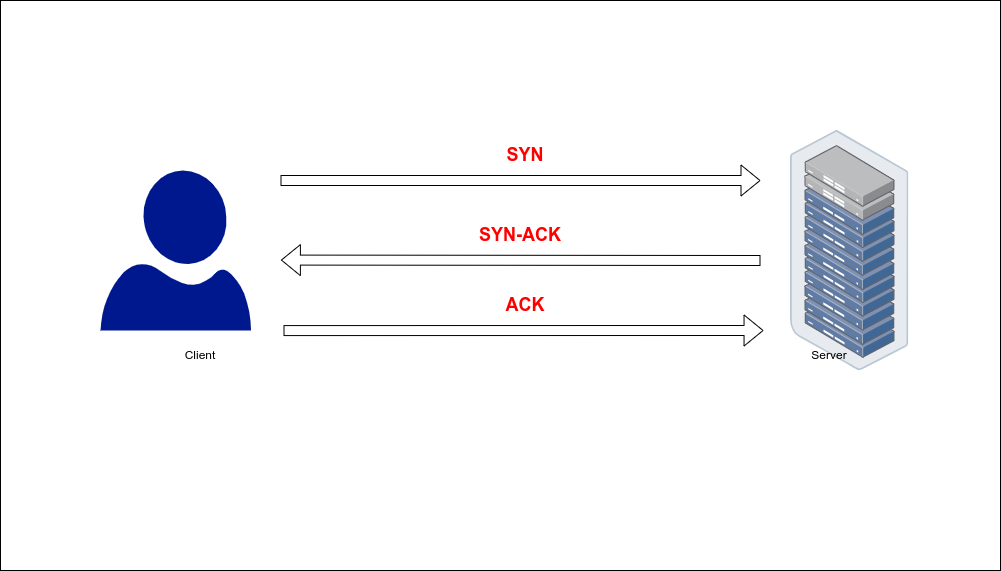

The diagram above was exported from draw.io. Its source (the exported page's mxGraphModel, read from the mxfile embedded in the PNG):
<mxGraphModel dx="2272" dy="680" grid="1" gridSize="10" guides="1" tooltips="1" connect="1" arrows="1" fold="1" page="1" pageScale="1" pageWidth="850" pageHeight="1100" math="0" shadow="0">
  <root>
    <mxCell id="0" />
    <mxCell id="1" parent="0" />
    <mxCell id="Lv6NoeAiETm-ohhMPsaC-1" value="" style="rounded=0;whiteSpace=wrap;html=1;" vertex="1" parent="1">
      <mxGeometry x="-360" y="140" width="1000" height="570" as="geometry" />
    </mxCell>
    <mxCell id="Lv6NoeAiETm-ohhMPsaC-2" value="" style="sketch=0;aspect=fixed;pointerEvents=1;shadow=0;dashed=0;html=1;strokeColor=none;labelPosition=center;verticalLabelPosition=bottom;verticalAlign=top;align=center;fillColor=#00188D;shape=mxgraph.azure.user" vertex="1" parent="1">
      <mxGeometry x="-260" y="310" width="150.4" height="160" as="geometry" />
    </mxCell>
    <mxCell id="Lv6NoeAiETm-ohhMPsaC-5" value="" style="points=[];aspect=fixed;html=1;align=center;shadow=0;dashed=0;image;image=img/lib/allied_telesis/storage/Datacenter_Server_Rack_ToR.svg;" vertex="1" parent="1">
      <mxGeometry x="430" y="270" width="118.39" height="240" as="geometry" />
    </mxCell>
    <mxCell id="Lv6NoeAiETm-ohhMPsaC-6" value="Client" style="text;html=1;strokeColor=none;fillColor=none;align=center;verticalAlign=middle;whiteSpace=wrap;rounded=0;" vertex="1" parent="1">
      <mxGeometry x="-190" y="480" width="60" height="30" as="geometry" />
    </mxCell>
    <mxCell id="Lv6NoeAiETm-ohhMPsaC-7" value="Server" style="text;html=1;strokeColor=none;fillColor=none;align=center;verticalAlign=middle;whiteSpace=wrap;rounded=0;" vertex="1" parent="1">
      <mxGeometry x="439.20000000000005" y="480" width="60" height="30" as="geometry" />
    </mxCell>
    <mxCell id="Lv6NoeAiETm-ohhMPsaC-8" value="" style="shape=flexArrow;endArrow=classic;html=1;rounded=0;" edge="1" parent="1">
      <mxGeometry width="50" height="50" relative="1" as="geometry">
        <mxPoint x="-80" y="320" as="sourcePoint" />
        <mxPoint x="400" y="320" as="targetPoint" />
      </mxGeometry>
    </mxCell>
    <mxCell id="Lv6NoeAiETm-ohhMPsaC-9" value="" style="shape=flexArrow;endArrow=classic;html=1;rounded=0;entryX=0;entryY=0.333;entryDx=0;entryDy=0;entryPerimeter=0;" edge="1" parent="1">
      <mxGeometry width="50" height="50" relative="1" as="geometry">
        <mxPoint x="400" y="400" as="sourcePoint" />
        <mxPoint x="-79.60119999999988" y="399.58" as="targetPoint" />
      </mxGeometry>
    </mxCell>
    <mxCell id="Lv6NoeAiETm-ohhMPsaC-10" value="" style="shape=flexArrow;endArrow=classic;html=1;rounded=0;exitX=0.997;exitY=0;exitDx=0;exitDy=0;exitPerimeter=0;" edge="1" parent="1">
      <mxGeometry width="50" height="50" relative="1" as="geometry">
        <mxPoint x="-77.00119999999988" y="470.08000000000004" as="sourcePoint" />
        <mxPoint x="403.05" y="470" as="targetPoint" />
      </mxGeometry>
    </mxCell>
    <mxCell id="Lv6NoeAiETm-ohhMPsaC-12" value="&lt;font color=&quot;#ff0000&quot; style=&quot;font-size: 18px;&quot;&gt;&lt;b&gt;SYN&lt;/b&gt;&lt;/font&gt;" style="text;html=1;strokeColor=none;fillColor=none;align=center;verticalAlign=middle;whiteSpace=wrap;rounded=0;" vertex="1" parent="1">
      <mxGeometry x="100" y="280" width="130" height="30" as="geometry" />
    </mxCell>
    <mxCell id="Lv6NoeAiETm-ohhMPsaC-13" value="&lt;b&gt;SYN-ACK&lt;/b&gt;" style="text;html=1;strokeColor=none;fillColor=none;align=center;verticalAlign=middle;whiteSpace=wrap;rounded=0;fontSize=18;fontColor=#FF0000;" vertex="1" parent="1">
      <mxGeometry x="100" y="360" width="120" height="30" as="geometry" />
    </mxCell>
    <mxCell id="Lv6NoeAiETm-ohhMPsaC-14" value="&lt;b&gt;ACK&lt;/b&gt;" style="text;html=1;strokeColor=none;fillColor=none;align=center;verticalAlign=middle;whiteSpace=wrap;rounded=0;fontSize=18;fontColor=#FF0000;" vertex="1" parent="1">
      <mxGeometry x="115" y="430" width="100" height="30" as="geometry" />
    </mxCell>
  </root>
</mxGraphModel>